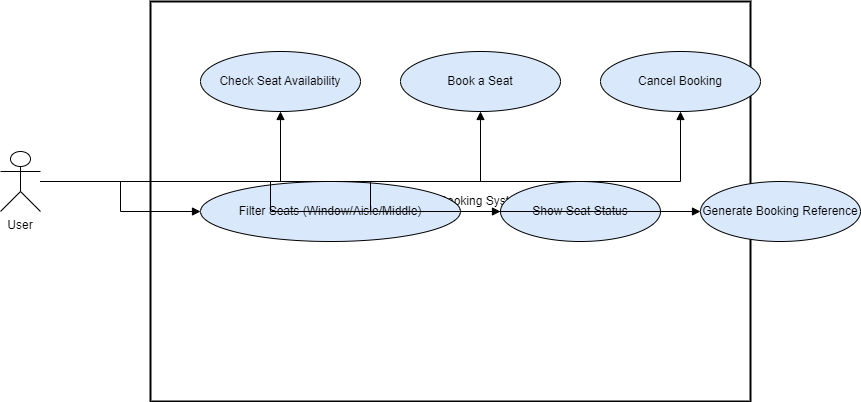

The diagram above was exported from draw.io. Its source (the exported page's mxGraphModel, read from the mxfile embedded in the PNG):
<mxGraphModel dx="1036" dy="634" grid="1" gridSize="18" guides="1" tooltips="1" connect="1" arrows="1" fold="1" page="1" pageScale="1" pageWidth="1200" pageHeight="1600" background="light-dark(#FFFFFF,#008F00)" math="0" shadow="0">
  <root>
    <mxCell id="0" />
    <mxCell id="1" parent="0" />
    <mxCell id="systemBoundary" value="Airline Seat Booking System" style="rounded=0;whiteSpace=wrap;html=1;strokeWidth=2;strokeColor=#000000;fillColor=#ffffff;" parent="1" vertex="1">
      <mxGeometry x="200" y="50" width="600" height="400" as="geometry" />
    </mxCell>
    <mxCell id="ucCheck" value="Check Seat Availability" style="ellipse;whiteSpace=wrap;html=1;aspect=fixed;strokeColor=#000000;fillColor=#dae8fc;" parent="systemBoundary" vertex="1">
      <mxGeometry x="50" y="50" width="160" height="60" as="geometry" />
    </mxCell>
    <mxCell id="ucBook" value="Book a Seat" style="ellipse;whiteSpace=wrap;html=1;aspect=fixed;strokeColor=#000000;fillColor=#dae8fc;" parent="systemBoundary" vertex="1">
      <mxGeometry x="250" y="50" width="160" height="60" as="geometry" />
    </mxCell>
    <mxCell id="ucCancel" value="Cancel Booking" style="ellipse;whiteSpace=wrap;html=1;aspect=fixed;strokeColor=#000000;fillColor=#dae8fc;" parent="systemBoundary" vertex="1">
      <mxGeometry x="450" y="50" width="160" height="60" as="geometry" />
    </mxCell>
    <mxCell id="ucFilter" value="Filter Seats (Window/Aisle/Middle)" style="ellipse;whiteSpace=wrap;html=1;aspect=fixed;strokeColor=#000000;fillColor=#dae8fc;" parent="systemBoundary" vertex="1">
      <mxGeometry x="50" y="180" width="260" height="60" as="geometry" />
    </mxCell>
    <mxCell id="ucShow" value="Show Seat Status" style="ellipse;whiteSpace=wrap;html=1;aspect=fixed;strokeColor=#000000;fillColor=#dae8fc;" parent="systemBoundary" vertex="1">
      <mxGeometry x="350" y="180" width="160" height="60" as="geometry" />
    </mxCell>
    <mxCell id="ucGenerate" value="Generate Booking Reference" style="ellipse;whiteSpace=wrap;html=1;aspect=fixed;strokeColor=#000000;fillColor=#dae8fc;" parent="systemBoundary" vertex="1">
      <mxGeometry x="550" y="180" width="160" height="60" as="geometry" />
    </mxCell>
    <mxCell id="actorUser" value="User" style="shape=umlActor;verticalLabelPosition=bottom;verticalAlign=top;fontSize=12;strokeColor=#000000;fillColor=#ffffff;" parent="1" vertex="1">
      <mxGeometry x="50" y="200" width="40" height="60" as="geometry" />
    </mxCell>
    <mxCell id="assoc1" value="" style="edgeStyle=orthogonalEdgeStyle;rounded=0;html=1;endArrow=block;strokeColor=#000000;" parent="1" source="actorUser" target="ucCheck" edge="1">
      <mxGeometry relative="1" as="geometry" />
    </mxCell>
    <mxCell id="assoc2" value="" style="edgeStyle=orthogonalEdgeStyle;rounded=0;html=1;endArrow=block;strokeColor=#000000;" parent="1" source="actorUser" target="ucBook" edge="1">
      <mxGeometry relative="1" as="geometry" />
    </mxCell>
    <mxCell id="assoc3" value="" style="edgeStyle=orthogonalEdgeStyle;rounded=0;html=1;endArrow=block;strokeColor=#000000;" parent="1" source="actorUser" target="ucCancel" edge="1">
      <mxGeometry relative="1" as="geometry" />
    </mxCell>
    <mxCell id="assoc4" value="" style="edgeStyle=orthogonalEdgeStyle;rounded=0;html=1;endArrow=block;strokeColor=#000000;" parent="1" source="actorUser" target="ucFilter" edge="1">
      <mxGeometry relative="1" as="geometry" />
    </mxCell>
    <mxCell id="assoc5" value="" style="edgeStyle=orthogonalEdgeStyle;rounded=0;html=1;endArrow=block;strokeColor=#000000;" parent="1" source="actorUser" target="ucShow" edge="1">
      <mxGeometry relative="1" as="geometry" />
    </mxCell>
    <mxCell id="assoc6" value="" style="edgeStyle=orthogonalEdgeStyle;rounded=0;html=1;endArrow=block;strokeColor=#000000;" parent="1" source="actorUser" target="ucGenerate" edge="1">
      <mxGeometry relative="1" as="geometry" />
    </mxCell>
  </root>
</mxGraphModel>